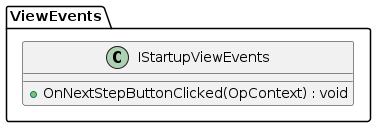

The diagram above was rendered by PlantUML. Its source (embedded in the PNG):
@startuml IStartupViewEvents

package ViewEvents
{

class IStartupViewEvents
{
    +OnNextStepButtonClicked(OpContext) : void
}

}

@enduml